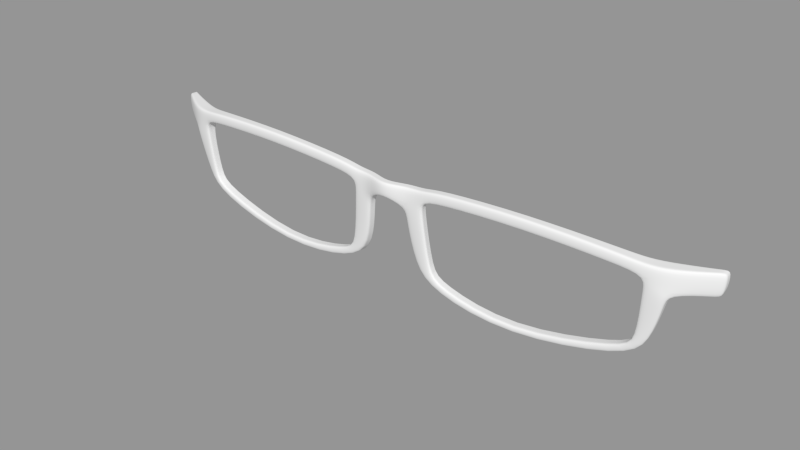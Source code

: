 # Source: gnome-books.blend  (saved by Blender 2.72.0; exported with 4.5.12 LTS)
import bpy
from mathutils import Matrix  # noqa: F401  (used for matrix-valued properties, if any)

bpy.ops.wm.read_factory_settings(use_empty=True)
scene = bpy.context.scene
scene.name = 'Glasses'

# ---- collections
col_collection_1_001 = bpy.data.collections.new('Collection 1.001'); scene.collection.children.link(col_collection_1_001)

# ---- meshes
me_plane = bpy.data.meshes.new('Plane')
me_plane.from_pydata([(0.0, -0.02423, 0.04031), (0.0938, -0.07301, -3.683e-09), (0.0, 0.02423, 0.04031), (0.0938, 0.02423, 0.0), (0.1768, 0.02423, 0.0), (1.147, -0.02593, -0.04438), (1.14, 0.02423, -0.04332), (0.1768, -0.02423, 0.0), (0.1258, -0.3198, -0.02206), (0.2042, -0.342, -0.02206), (0.2143, -0.4248, -0.02206), (0.2494, -0.3879, -0.02206), (0.6027, -0.4891, -0.02206), (0.6031, -0.4647, -0.02206), (1.107, -0.3927, -0.06007), (1.091, -0.3539, -0.05793), (1.184, -0.2967, -0.07235), (1.129, -0.3046, -0.06408), (1.237, -0.07517, -0.05887), (1.236, 0.02423, -0.05631), (1.394, -0.07517, -0.167), (1.404, 0.02423, -0.1687), (0.6574, 0.06714, 3.24e-09), (0.6608, 0.01783, 3.061e-09), (0.2487, -0.004327, 1.485e-09), (0.2482, 0.04425, 1.512e-09), (0.09895, -0.1206, -1.366e-08), (0.1791, -0.07827, -1.011e-08), (1.227, -0.1199, -0.05714), (1.144, -0.0862, -0.04391), (1.044, 0.04139, -0.02783), (1.05, -0.008593, -0.02879), (0.0, -0.02415, 0.02565), (0.09204, -0.07294, -0.01467), (0.0, 0.0243, 0.02565), (0.09204, 0.0243, -0.01467), (0.175, 0.0243, -0.01467), (1.145, -0.02586, -0.05905), (1.139, 0.0243, -0.05798), (0.175, -0.02415, -0.01467), (0.124, -0.3197, -0.03673), (0.2025, -0.342, -0.03673), (0.2126, -0.4248, -0.03673), (0.2477, -0.3878, -0.03673), (0.601, -0.489, -0.03673), (0.6013, -0.4646, -0.03673), (1.106, -0.3927, -0.07474), (1.089, -0.3538, -0.0726), (1.182, -0.2966, -0.08702), (1.127, -0.3045, -0.07875), (1.236, -0.0751, -0.07354), (1.235, 0.0243, -0.07098), (1.392, -0.0751, -0.1817), (1.403, 0.0243, -0.1834), (0.6557, 0.06721, -0.01467), (0.659, 0.0179, -0.01467), (0.247, -0.004256, -0.01467), (0.2465, 0.04432, -0.01467), (0.09719, -0.1205, -0.01467), (0.1773, -0.0782, -0.01467), (1.225, -0.1198, -0.07181), (1.142, -0.08613, -0.05857), (1.042, 0.04146, -0.0425), (1.048, -0.008522, -0.04346), (0.0, -0.02405, 0.003999), (0.08943, -0.07284, -0.03631), (0.0, 0.0244, 0.003999), (0.08943, 0.0244, -0.03631), (0.1724, 0.0244, -0.03631), (1.143, -0.02576, -0.09931), (1.136, 0.0244, -0.09824), (0.1724, -0.02405, -0.03631), (0.1214, -0.3196, -0.05838), (0.1998, -0.3418, -0.05838), (0.2099, -0.4247, -0.05838), (0.245, -0.3877, -0.05838), (0.5984, -0.4889, -0.05838), (0.5987, -0.4645, -0.05838), (1.103, -0.3926, -0.09638), (1.086, -0.3537, -0.09425), (1.179, -0.2965, -0.1087), (1.125, -0.3044, -0.1004), (1.233, -0.075, -0.1334), (1.232, 0.0244, -0.1309), (1.389, -0.075, -0.2034), (1.4, 0.0244, -0.205), (0.653, 0.06731, -0.03631), (0.6564, 0.01801, -0.03631), (0.2444, -0.004152, -0.03631), (0.2439, 0.04443, -0.03631), (0.09458, -0.1204, -0.03631), (0.1747, -0.0781, -0.03631), (1.222, -0.1197, -0.09346), (1.14, -0.08603, -0.08022), (1.04, 0.04157, -0.0734), (1.046, -0.008417, -0.07435), (0.0, -0.02401, -0.003336), (0.08854, -0.0728, -0.04365), (0.0, 0.02444, -0.003336), (0.08854, 0.02444, -0.04365), (0.1715, 0.02444, -0.04365), (1.142, -0.02572, -0.1066), (1.135, 0.02444, -0.1056), (0.1715, -0.02401, -0.04365), (0.1205, -0.3196, -0.06571), (0.199, -0.3418, -0.06571), (0.2091, -0.4246, -0.06571), (0.2442, -0.3877, -0.06571), (0.5975, -0.4889, -0.06571), (0.5978, -0.4645, -0.06571), (1.102, -0.3925, -0.1037), (1.086, -0.3536, -0.1016), (1.179, -0.2965, -0.116), (1.124, -0.3044, -0.1077), (1.232, -0.07496, -0.1408), (1.231, 0.02444, -0.1382), (1.389, -0.07496, -0.2107), (1.399, 0.02444, -0.2124), (0.6522, 0.06735, -0.04365), (0.6555, 0.01804, -0.04365), (0.2435, -0.004116, -0.04365), (0.243, 0.04446, -0.04365), (0.09369, -0.1203, -0.04365), (0.1738, -0.07806, -0.04365), (1.221, -0.1197, -0.1008), (1.139, -0.08599, -0.08756), (1.039, 0.0416, -0.08073), (1.045, -0.008382, -0.08169), (1.373, -0.07517, -0.1528), (1.382, 0.02423, -0.1539), (1.371, -0.0751, -0.1674), (1.38, 0.0243, -0.1686), (1.369, -0.075, -0.1891), (1.378, 0.0244, -0.1902), (1.368, -0.07496, -0.1964), (1.377, 0.02444, -0.1975)], [], [(0, 2, 3, 1), (8, 9, 11, 10), (26, 27, 9, 8), (10, 11, 13, 12), (1, 3, 4, 7), (31, 30, 6, 5), (12, 13, 15, 14), (14, 15, 17, 16), (19, 18, 5, 6), (28, 29, 5, 18), (128, 129, 21, 20), (24, 25, 22, 23), (7, 4, 25, 24), (1, 7, 27, 26), (16, 17, 29, 28), (23, 22, 30, 31), (32, 33, 65, 64), (55, 63, 95, 87), (62, 54, 86, 94), (40, 42, 74, 72), (35, 34, 66, 67), (56, 55, 87, 88), (33, 58, 90, 65), (51, 38, 70, 83), (45, 43, 75, 77), (38, 62, 94, 70), (37, 61, 93, 69), (59, 39, 71, 91), (44, 46, 78, 76), (39, 56, 88, 71), (130, 52, 84, 132), (60, 50, 82, 92), (31, 5, 37, 63), (17, 15, 47, 49), (22, 25, 57, 54), (28, 18, 50, 60), (128, 20, 52, 130), (7, 24, 56, 39), (12, 14, 46, 44), (27, 7, 39, 59), (5, 29, 61, 37), (6, 30, 62, 38), (13, 11, 43, 45), (19, 6, 38, 51), (1, 26, 58, 33), (24, 23, 55, 56), (3, 2, 34, 35), (8, 10, 42, 40), (30, 22, 54, 62), (23, 31, 63, 55), (0, 1, 33, 32), (9, 27, 59, 41), (14, 16, 48, 46), (29, 17, 49, 61), (129, 19, 51, 131), (15, 13, 45, 47), (20, 21, 53, 52), (26, 8, 40, 58), (10, 12, 44, 42), (25, 4, 36, 57), (16, 28, 60, 48), (4, 3, 35, 36), (11, 9, 41, 43), (70, 94, 126, 102), (69, 93, 125, 101), (91, 71, 103, 123), (76, 78, 110, 108), (71, 88, 120, 103), (132, 84, 116, 134), (92, 82, 114, 124), (86, 89, 121, 118), (81, 79, 111, 113), (95, 69, 101, 127), (75, 73, 105, 107), (68, 67, 99, 100), (80, 92, 124, 112), (89, 68, 100, 121), (74, 76, 108, 106), (90, 72, 104, 122), (41, 59, 91, 73), (46, 48, 80, 78), (61, 49, 81, 93), (131, 51, 83, 133), (47, 45, 77, 79), (52, 53, 85, 84), (58, 40, 72, 90), (42, 44, 76, 74), (57, 36, 68, 89), (48, 60, 92, 80), (36, 35, 67, 68), (43, 41, 73, 75), (63, 37, 69, 95), (49, 47, 79, 81), (54, 57, 89, 86), (96, 97, 99, 98), (104, 106, 107, 105), (122, 104, 105, 123), (106, 108, 109, 107), (97, 103, 100, 99), (127, 101, 102, 126), (108, 110, 111, 109), (110, 112, 113, 111), (115, 102, 101, 114), (124, 114, 101, 125), (134, 116, 117, 135), (120, 119, 118, 121), (103, 120, 121, 100), (97, 122, 123, 103), (112, 124, 125, 113), (119, 127, 126, 118), (77, 75, 107, 109), (83, 70, 102, 115), (65, 90, 122, 97), (88, 87, 119, 120), (67, 66, 98, 99), (72, 74, 106, 104), (94, 86, 118, 126), (87, 95, 127, 119), (64, 65, 97, 96), (73, 91, 123, 105), (78, 80, 112, 110), (93, 81, 113, 125), (133, 83, 115, 135), (79, 77, 109, 111), (84, 85, 117, 116), (18, 19, 129, 128), (50, 130, 132, 82), (18, 128, 130, 50), (21, 129, 131, 53), (82, 132, 134, 114), (53, 131, 133, 85), (114, 134, 135, 115), (85, 133, 135, 117)])
me_plane.polygons.foreach_set('use_smooth', [True] * 133)
me_plane.use_remesh_preserve_volume = False
me_plane.use_remesh_preserve_attributes = False
me_plane.use_mirror_vertex_groups = False
me_plane.update()

# ---- objects
ob_plane_010 = bpy.data.objects.new('Plane.010', me_plane)

# ---- transforms, parenting, visibility, modifiers, constraints
ob_plane_010.location = (0.0, 0.0, 0.0)
ob_plane_010.rotation_euler = (1.571, -0.0, 0.0)
ob_plane_010.lineart.crease_threshold = 0.0
_m = ob_plane_010.modifiers.new('Mirror', 'MIRROR')
_m.use_clip = True
_m = ob_plane_010.modifiers.new('Subsurf', 'SUBSURF')
_m.uv_smooth = 'PRESERVE_CORNERS'
_m.quality = 2
_m.levels = 2
_m.show_only_control_edges = False

# ---- collection membership
col_collection_1_001.objects.link(ob_plane_010)

# ---- scene / render settings (as saved in the file)
scene.frame_start = 1; scene.frame_end = 250; scene.frame_set(1)
scene.render.engine = 'BLENDER_EEVEE_NEXT'
scene.render.image_settings.exr_codec = 'NONE'
scene.render.resolution_percentage = 50
scene.render.dither_intensity = 0.0
scene.cycles.use_denoising = False
scene.cycles.samples = 10
scene.cycles.sampling_pattern = 'TABULATED_SOBOL'
scene.cycles.light_sampling_threshold = 0.0
scene.cycles.use_adaptive_sampling = False
scene.cycles.use_light_tree = False
scene.cycles.blur_glossy = 0.0
scene.cycles.pixel_filter_type = 'GAUSSIAN'
scene.cycles.sample_clamp_indirect = 0.0
scene.view_settings.view_transform = 'Standard'
bpy.context.view_layer.update()

# ---- added for rendering (the .blend has no active camera and no usable light): camera, sun + grey world if the file has none
cam_auto = bpy.data.cameras.new('AutoCamera')
cam_auto.lens = 50.0
cam_auto.sensor_width = 36.0
cam_auto.clip_end = 1000.0
ob_auto_camera = bpy.data.objects.new('AutoCamera', cam_auto)
scene.collection.objects.link(ob_auto_camera)
ob_auto_camera.location = (2.65935, -3.10518, 1.91659)
ob_auto_camera.rotation_euler = (1.09748, -7.21219e-08, 0.694738)
scene.camera = ob_auto_camera
light_auto_sun = bpy.data.lights.new('AutoSun', 'SUN')
light_auto_sun.energy = 3.0
light_auto_sun.angle = 0.0523599
ob_auto_sun = bpy.data.objects.new('AutoSun', light_auto_sun)
scene.collection.objects.link(ob_auto_sun)
ob_auto_sun.rotation_euler = (0.872665, 0.174533, 0.523599)
if scene.world is None:
    world_auto = bpy.data.worlds.new('AutoWorld')
    world_auto.color = (0.3, 0.3, 0.3)
    scene.world = world_auto
bpy.context.view_layer.update()
